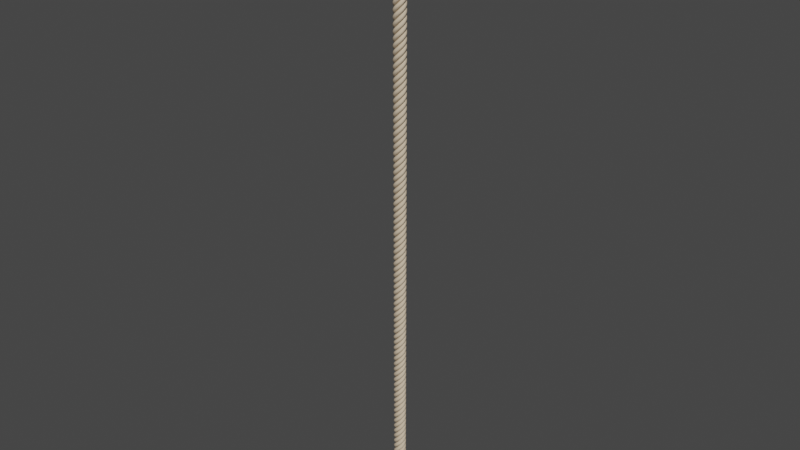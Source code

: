 # Source: rope.blend  (saved by Blender 2.90.8; exported with 4.5.12 LTS)
import bpy
from mathutils import Matrix  # noqa: F401  (used for matrix-valued properties, if any)

bpy.ops.wm.read_factory_settings(use_empty=True)
scene = bpy.context.scene
scene.name = 'Scene'

# ---- collections
col_collection = bpy.data.collections.new('Collection'); scene.collection.children.link(col_collection)

# ---- materials (node trees are filled in below, after node groups)
mat_material_001 = bpy.data.materials.new('Material.001')
mat_material_001.use_transparent_shadow = False
mat_material_001.diffuse_color = (0.6152, 0.4994, 0.363, 1.0)

# ---- material node trees

# ---- world
world_world = bpy.data.worlds.new('World'); scene.world = world_world
world_world.use_nodes = True; world_world.node_tree.nodes.clear()
_N = world_world.node_tree.nodes; _L = world_world.node_tree.links
n0 = _N.new('ShaderNodeOutputWorld'); n0.name = 'World Output'; n0.location = (300, 300)
n1 = _N.new('ShaderNodeBackground'); n1.name = 'Background'; n1.location = (10, 300)
n1.inputs[0].default_value = (0.05088, 0.05088, 0.05088, 1.0)
_L.new(n1.outputs[0], n0.inputs[0])
n0.is_active_output = True
world_world.color = (0.05088, 0.05088, 0.05088)
world_world.use_sun_shadow = False
world_world.sun_shadow_jitter_overblur = 0.0

# ---- meshes
me_circle_001 = bpy.data.meshes.new('Circle.001')
me_circle_001.from_pydata([(1.0, 1.0, 0.0), (0.8049, 0.9808, 0.0), (0.6173, 0.9239, 0.0), (0.4444, 0.8315, 0.0), (0.2929, 0.7071, 0.0), (0.1685, 0.5556, 0.0), (0.07612, 0.3827, 0.0), (0.01921, 0.1951, 0.0), (-1.788e-07, 7.55e-08, 0.0), (0.01921, -0.1951, 0.0), (0.07612, -0.3827, 0.0), (0.1685, -0.5556, 0.0), (0.2929, -0.7071, 0.0), (0.4444, -0.8315, 0.0), (0.6173, -0.9239, 0.0), (0.8049, -0.9808, 0.0), (1.0, -1.0, 0.0), (1.195, -0.9808, 0.0), (1.383, -0.9239, 0.0), (1.556, -0.8315, 0.0), (1.707, -0.7071, 0.0), (1.831, -0.5556, 0.0), (1.924, -0.3827, 0.0), (1.981, -0.1951, 0.0), (2.0, 9.656e-07, 0.0), (1.981, 0.1951, 0.0), (1.924, 0.3827, 0.0), (1.831, 0.5556, 0.0), (1.707, 0.7071, 0.0), (1.556, 0.8315, 0.0), (1.383, 0.9239, 0.0), (1.195, 0.9808, 0.0), (7.105e-15, 1.0, -1.0), (7.688e-09, 0.9808, -0.8049), (1.34e-08, 0.9239, -0.6173), (1.692e-08, 0.8315, -0.4444), (1.811e-08, 0.7071, -0.2929), (1.692e-08, 0.5556, -0.1685), (1.34e-08, 0.3827, -0.07612), (7.688e-09, 0.1951, -0.01921), (1.112e-14, 7.55e-08, 1.788e-07), (-9.368e-09, -0.1951, -0.01921), (-2.005e-08, -0.3827, -0.07612), (-3.165e-08, -0.5556, -0.1685), (-4.371e-08, -0.7071, -0.2929), (-5.577e-08, -0.8315, -0.4444), (-6.737e-08, -0.9239, -0.6173), (-7.806e-08, -0.9808, -0.8049), (-8.742e-08, -1.0, -1.0), (-9.511e-08, -0.9808, -1.195), (-1.008e-07, -0.9239, -1.383), (-1.043e-07, -0.8315, -1.556), (-1.055e-07, -0.7071, -1.707), (-1.043e-07, -0.5556, -1.831), (-1.008e-07, -0.3827, -1.924), (-9.511e-08, -0.1951, -1.981), (-8.742e-08, 8.782e-07, -2.0), (-7.806e-08, 0.1951, -1.981), (-6.737e-08, 0.3827, -1.924), (-5.577e-08, 0.5556, -1.831), (-4.371e-08, 0.7071, -1.707), (-3.165e-08, 0.8315, -1.556), (-2.005e-08, 0.9239, -1.383), (-9.367e-09, 0.9808, -1.195), (-1.0, 1.0, 2.384e-07), (-0.8049, 0.9808, 1.765e-07), (-0.6173, 0.9239, 1.204e-07), (-0.4444, 0.8315, 7.212e-08), (-0.2929, 0.7071, 3.362e-08), (-0.1685, 0.5556, 6.345e-09), (-0.07612, 0.3827, -8.652e-09), (-0.01921, 0.1951, -1.079e-08), (1.788e-07, 7.55e-08, -6.487e-14), (-0.01921, -0.1951, 2.332e-08), (-0.07612, -0.3827, 5.826e-08), (-0.1685, -0.5556, 1.035e-07), (-0.2929, -0.7071, 1.573e-07), (-0.4444, -0.8315, 2.175e-07), (-0.6173, -0.9239, 2.819e-07), (-0.8049, -0.9808, 3.48e-07), (-1.0, -1.0, 4.133e-07), (-1.195, -0.9808, 4.752e-07), (-1.383, -0.9239, 5.313e-07), (-1.556, -0.8315, 5.796e-07), (-1.707, -0.7071, 6.181e-07), (-1.831, -0.5556, 6.453e-07), (-1.924, -0.3827, 6.603e-07), (-1.981, -0.1951, 6.625e-07), (-2.0, 9.656e-07, 6.517e-07), (-1.981, 0.1951, 6.284e-07), (-1.924, 0.3827, 5.934e-07), (-1.831, 0.5556, 5.482e-07), (-1.707, 0.7071, 4.944e-07), (-1.556, 0.8315, 4.342e-07), (-1.383, 0.9239, 3.698e-07), (-1.195, 0.9808, 3.037e-07), (4.451e-07, 1.0, 1.0), (3.505e-07, 0.9808, 0.8049), (2.613e-07, 0.9239, 0.6173), (1.809e-07, 0.8315, 0.4444), (1.122e-07, 0.7071, 0.2929), (5.809e-08, 0.5556, 0.1685), (2.048e-08, 0.3827, 0.07612), (8.637e-10, 0.1951, 0.01921), (-9.07e-14, 7.55e-08, -1.788e-07), (1.792e-08, -0.1951, 0.01921), (5.393e-08, -0.3827, 0.07612), (1.067e-07, -0.5556, 0.1685), (1.741e-07, -0.7071, 0.2929), (2.536e-07, -0.8315, 0.4444), (3.421e-07, -0.9239, 0.6173), (4.363e-07, -0.9808, 0.8049), (5.325e-07, -1.0, 1.0), (6.27e-07, -0.9808, 1.195), (7.162e-07, -0.9239, 1.383), (7.966e-07, -0.8315, 1.556), (8.653e-07, -0.7071, 1.707), (9.194e-07, -0.5556, 1.831), (9.57e-07, -0.3827, 1.924), (9.767e-07, -0.1951, 1.981), (9.775e-07, 1.053e-06, 2.0), (9.596e-07, 0.1951, 1.981), (9.236e-07, 0.3827, 1.924), (8.709e-07, 0.5556, 1.831), (8.035e-07, 0.7071, 1.707), (7.24e-07, 0.8315, 1.556), (6.354e-07, 0.9239, 1.383), (5.412e-07, 0.9808, 1.195)], [(1, 0), (2, 1), (3, 2), (4, 3), (5, 4), (6, 5), (7, 6), (8, 7), (9, 8), (10, 9), (11, 10), (12, 11), (13, 12), (14, 13), (15, 14), (16, 15), (17, 16), (18, 17), (19, 18), (20, 19), (21, 20), (22, 21), (23, 22), (24, 23), (25, 24), (26, 25), (27, 26), (28, 27), (29, 28), (30, 29), (31, 30), (0, 31), (33, 32), (34, 33), (35, 34), (36, 35), (37, 36), (38, 37), (39, 38), (40, 39), (41, 40), (42, 41), (43, 42), (44, 43), (45, 44), (46, 45), (47, 46), (48, 47), (49, 48), (50, 49), (51, 50), (52, 51), (53, 52), (54, 53), (55, 54), (56, 55), (57, 56), (58, 57), (59, 58), (60, 59), (61, 60), (62, 61), (63, 62), (32, 63), (65, 64), (66, 65), (67, 66), (68, 67), (69, 68), (70, 69), (71, 70), (72, 71), (73, 72), (74, 73), (75, 74), (76, 75), (77, 76), (78, 77), (79, 78), (80, 79), (81, 80), (82, 81), (83, 82), (84, 83), (85, 84), (86, 85), (87, 86), (88, 87), (89, 88), (90, 89), (91, 90), (92, 91), (93, 92), (94, 93), (95, 94), (64, 95), (97, 96), (98, 97), (99, 98), (100, 99), (101, 100), (102, 101), (103, 102), (104, 103), (105, 104), (106, 105), (107, 106), (108, 107), (109, 108), (110, 109), (111, 110), (112, 111), (113, 112), (114, 113), (115, 114), (116, 115), (117, 116), (118, 117), (119, 118), (120, 119), (121, 120), (122, 121), (123, 122), (124, 123), (125, 124), (126, 125), (127, 126), (96, 127)], [])
me_circle_001.materials.append(mat_material_001)
me_circle_001.use_remesh_fix_poles = True
me_circle_001.use_remesh_preserve_attributes = False
me_circle_001.use_mirror_vertex_groups = False
me_circle_001.update()

# ---- objects
ob_circle = bpy.data.objects.new('Circle', me_circle_001)

# ---- transforms, parenting, visibility, modifiers, constraints
ob_circle.location = (0.0, 0.0, 0.0)
ob_circle.rotation_euler = (1.571, -0.0, 0.0)
ob_circle.scale = (0.1, 0.1, 0.1)
ob_circle.lineart.crease_threshold = 0.0
_m = ob_circle.modifiers.new('Screw', 'SCREW')
_m.iterations = 25
_m.axis = 'Y'
_m.screw_offset = 8.1
_m = ob_circle.modifiers.new('Curve', 'CURVE')

# ---- collection membership
col_collection.objects.link(ob_circle)

# ---- scene / render settings (as saved in the file)
scene.frame_start = 1; scene.frame_end = 250; scene.frame_set(1)
scene.render.engine = 'BLENDER_EEVEE_NEXT'
scene.cycles.use_denoising = False
scene.cycles.samples = 128
scene.cycles.sampling_pattern = 'TABULATED_SOBOL'
scene.cycles.use_adaptive_sampling = False
scene.cycles.use_light_tree = False
scene.view_settings.view_transform = 'Filmic'
bpy.context.view_layer.update()

# ---- added for rendering (the .blend has no active camera and no usable light): camera, sun
cam_auto = bpy.data.cameras.new('AutoCamera')
cam_auto.lens = 50.0
cam_auto.sensor_width = 36.0
cam_auto.clip_end = 1000.0
ob_auto_camera = bpy.data.objects.new('AutoCamera', cam_auto)
scene.collection.objects.link(ob_auto_camera)
ob_auto_camera.location = (18.9281, -22.7137, 25.2675)
ob_auto_camera.rotation_euler = (1.09748, -7.21219e-08, 0.694738)
scene.camera = ob_auto_camera
light_auto_sun = bpy.data.lights.new('AutoSun', 'SUN')
light_auto_sun.energy = 3.0
light_auto_sun.angle = 0.0523599
ob_auto_sun = bpy.data.objects.new('AutoSun', light_auto_sun)
scene.collection.objects.link(ob_auto_sun)
ob_auto_sun.rotation_euler = (0.872665, 0.174533, 0.523599)
bpy.context.view_layer.update()
